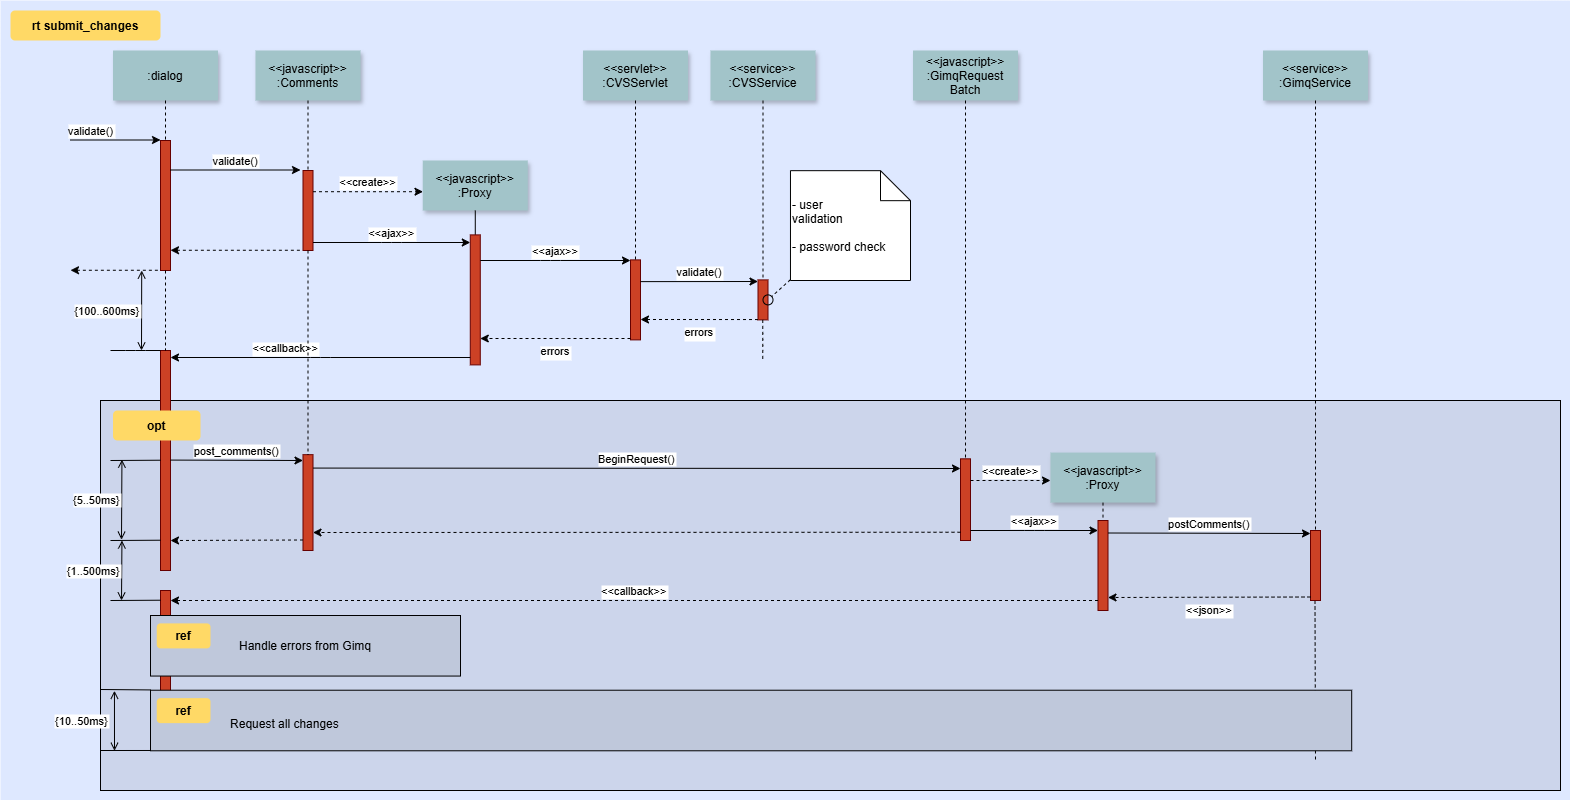

The diagram above was exported from draw.io. Its source (the exported page's mxGraphModel, read from the mxfile embedded in the PNG):
<mxGraphModel dx="1173" dy="661" grid="1" gridSize="10" guides="1" tooltips="1" connect="1" arrows="1" fold="1" page="0" pageScale="1.5" pageWidth="826" pageHeight="1169" background="none" math="0" shadow="0">
  <root>
    <mxCell id="0" />
    <mxCell id="1" parent="0" />
    <mxCell id="69" value="" style="fillColor=#DEE8FF;strokeColor=none" parent="1" vertex="1">
      <mxGeometry x="40" y="10" width="1570" height="800" as="geometry" />
    </mxCell>
    <mxCell id="20" value="" style="fillColor=#CCD5EB" parent="1" vertex="1">
      <mxGeometry x="140" y="410" width="1460" height="390" as="geometry" />
    </mxCell>
    <mxCell id="81" value="" style="edgeStyle=elbowEdgeStyle;elbow=horizontal;endArrow=none;dashed=1" parent="1" edge="1">
      <mxGeometry x="1460" y="437.8935185185186" width="100" height="100" as="geometry">
        <mxPoint x="1354.5" y="610" as="sourcePoint" />
        <mxPoint x="1354.5" y="770" as="targetPoint" />
      </mxGeometry>
    </mxCell>
    <mxCell id="2" value="" style="fillColor=#CC4125;strokeColor=#660000" parent="1" vertex="1">
      <mxGeometry x="200" y="150" width="10" height="130" as="geometry" />
    </mxCell>
    <mxCell id="3" value="validate()" style="edgeStyle=none;verticalLabelPosition=top;verticalAlign=bottom;labelPosition=left;align=right" parent="1" edge="1">
      <mxGeometry x="110" y="49.5" width="100" height="100" as="geometry">
        <mxPoint x="110" y="149.5" as="sourcePoint" />
        <mxPoint x="200" y="149.5" as="targetPoint" />
      </mxGeometry>
    </mxCell>
    <mxCell id="4" value=":dialog" style="shadow=1;fillColor=#A2C4C9;strokeColor=none" parent="1" vertex="1">
      <mxGeometry x="152.5" y="60" width="105" height="50" as="geometry" />
    </mxCell>
    <mxCell id="6" value="" style="fillColor=#CC4125;strokeColor=#660000" parent="1" vertex="1">
      <mxGeometry x="342.5" y="180" width="10" height="80" as="geometry" />
    </mxCell>
    <mxCell id="7" value="&lt;&lt;javascript&gt;&gt;&#10;:Comments" style="shadow=1;fillColor=#A2C4C9;strokeColor=none" parent="1" vertex="1">
      <mxGeometry x="295" y="60" width="105" height="50" as="geometry" />
    </mxCell>
    <mxCell id="8" value="" style="edgeStyle=none;endArrow=none;dashed=1" parent="1" source="7" target="6" edge="1">
      <mxGeometry x="272.3350694444445" y="165" width="100" height="100" as="geometry">
        <mxPoint x="347.2588734567901" y="110" as="sourcePoint" />
        <mxPoint x="347.5761959876544" y="165" as="targetPoint" />
      </mxGeometry>
    </mxCell>
    <mxCell id="9" value="validate()" style="edgeStyle=none;verticalLabelPosition=top;verticalAlign=bottom" parent="1" edge="1">
      <mxGeometry x="220" y="92" width="100" height="100" as="geometry">
        <mxPoint x="210" y="179.5" as="sourcePoint" />
        <mxPoint x="340" y="179.5" as="targetPoint" />
      </mxGeometry>
    </mxCell>
    <mxCell id="11" value="" style="edgeStyle=none;verticalLabelPosition=top;verticalAlign=bottom;endArrow=none;startArrow=classic;dashed=1" parent="1" edge="1">
      <mxGeometry x="220" y="172.25887345679013" width="100" height="100" as="geometry">
        <mxPoint x="210" y="259.7588734567901" as="sourcePoint" />
        <mxPoint x="340" y="259.7588734567901" as="targetPoint" />
      </mxGeometry>
    </mxCell>
    <mxCell id="12" value="" style="edgeStyle=none;verticalLabelPosition=top;verticalAlign=bottom;labelPosition=left;align=right;endArrow=none;startArrow=classic;dashed=1" parent="1" edge="1">
      <mxGeometry x="110" y="179.75887345679013" width="100" height="100" as="geometry">
        <mxPoint x="110" y="279.7588734567901" as="sourcePoint" />
        <mxPoint x="200" y="279.7588734567901" as="targetPoint" />
      </mxGeometry>
    </mxCell>
    <mxCell id="13" value="&lt;&lt;create&gt;&gt;" style="edgeStyle=none;verticalLabelPosition=top;verticalAlign=bottom;dashed=1" parent="1" edge="1">
      <mxGeometry x="385.45524691358025" y="113.91550925925924" width="100" height="100" as="geometry">
        <mxPoint x="352.5" y="201.20563271604937" as="sourcePoint" />
        <mxPoint x="462.5" y="201.20563271604937" as="targetPoint" />
      </mxGeometry>
    </mxCell>
    <mxCell id="15" value="&lt;&lt;javascript&gt;&gt;&#10;:Proxy" style="shadow=1;fillColor=#A2C4C9;strokeColor=none" parent="1" vertex="1">
      <mxGeometry x="462.2839506172839" y="169.99999999999997" width="105" height="50" as="geometry" />
    </mxCell>
    <mxCell id="16" value="" style="edgeStyle=none;endArrow=none" parent="1" source="15" target="17" edge="1">
      <mxGeometry x="437.042824074074" y="270" width="100" height="100" as="geometry">
        <mxPoint x="514.542824074074" y="219.99999999999997" as="sourcePoint" />
        <mxPoint x="514.542824074074" y="239.99999999999997" as="targetPoint" />
      </mxGeometry>
    </mxCell>
    <mxCell id="17" value="" style="fillColor=#CC4125;strokeColor=#660000" parent="1" vertex="1">
      <mxGeometry x="509.7839506172839" y="244.3942901234568" width="10" height="130" as="geometry" />
    </mxCell>
    <mxCell id="19" value="&lt;&lt;ajax&gt;&gt;" style="edgeStyle=elbowEdgeStyle;elbow=vertical;verticalLabelPosition=top;verticalAlign=bottom" parent="1" source="6" target="17" edge="1">
      <mxGeometry x="350" y="290" width="100" height="100" as="geometry">
        <mxPoint x="350" y="390" as="sourcePoint" />
        <mxPoint x="450" y="290" as="targetPoint" />
      </mxGeometry>
    </mxCell>
    <mxCell id="21" value="" style="fillColor=#CC4125;strokeColor=#660000" parent="1" vertex="1">
      <mxGeometry x="670" y="269.3942901234568" width="10" height="80" as="geometry" />
    </mxCell>
    <mxCell id="22" value="&lt;&lt;servlet&gt;&gt;&#10;:CVSServlet" style="shadow=1;fillColor=#A2C4C9;strokeColor=none" parent="1" vertex="1">
      <mxGeometry x="622.5" y="60" width="105" height="50" as="geometry" />
    </mxCell>
    <mxCell id="23" value="" style="edgeStyle=none;endArrow=none;dashed=1" parent="1" source="22" target="21" edge="1">
      <mxGeometry x="614.4878472222224" y="174.99999999999997" width="100" height="100" as="geometry">
        <mxPoint x="674.6527777777778" y="110" as="sourcePoint" />
        <mxPoint x="674.6527777777778" y="260" as="targetPoint" />
      </mxGeometry>
    </mxCell>
    <mxCell id="24" value="&lt;&lt;service&gt;&gt;&#10;:CVSService" style="shadow=1;fillColor=#A2C4C9;strokeColor=none" parent="1" vertex="1">
      <mxGeometry x="750" y="60" width="105" height="50" as="geometry" />
    </mxCell>
    <mxCell id="25" value="" style="edgeStyle=none;endArrow=none;dashed=1" parent="1" source="24" target="26" edge="1">
      <mxGeometry x="727.3350694444446" y="165" width="100" height="100" as="geometry">
        <mxPoint x="802.2588734567901" y="110" as="sourcePoint" />
        <mxPoint x="802.5761959876544" y="165" as="targetPoint" />
      </mxGeometry>
    </mxCell>
    <mxCell id="26" value="" style="fillColor=#CC4125;strokeColor=#660000" parent="1" vertex="1">
      <mxGeometry x="797.4999999999999" y="289.3942901234568" width="10" height="40" as="geometry" />
    </mxCell>
    <mxCell id="27" value="&lt;&lt;ajax&gt;&gt;" style="edgeStyle=elbowEdgeStyle;elbow=vertical;verticalLabelPosition=top;verticalAlign=bottom" parent="1" source="17" target="21" edge="1">
      <mxGeometry x="540" y="270" width="100" height="100" as="geometry">
        <mxPoint x="540" y="370" as="sourcePoint" />
        <mxPoint x="640" y="270" as="targetPoint" />
        <Array as="points">
          <mxPoint x="590" y="270" />
        </Array>
      </mxGeometry>
    </mxCell>
    <mxCell id="28" value="errors" style="edgeStyle=elbowEdgeStyle;elbow=vertical;dashed=1;verticalLabelPosition=bottom;verticalAlign=top" parent="1" source="21" target="17" edge="1">
      <mxGeometry x="550" y="280" width="100" height="100" as="geometry">
        <mxPoint x="529.7839506172838" y="280" as="sourcePoint" />
        <mxPoint x="680" y="280" as="targetPoint" />
        <Array as="points">
          <mxPoint x="593" y="348" />
        </Array>
      </mxGeometry>
    </mxCell>
    <mxCell id="30" value="&lt;&lt;javascript&gt;&gt;&#10;:GimqRequest&#10;Batch" style="shadow=1;fillColor=#A2C4C9;strokeColor=none" parent="1" vertex="1">
      <mxGeometry x="952.5" y="60" width="105" height="50" as="geometry" />
    </mxCell>
    <mxCell id="33" value="" style="edgeStyle=elbowEdgeStyle;elbow=horizontal;endArrow=none;dashed=1" parent="1" source="4" target="2" edge="1">
      <mxGeometry x="230.00000000000003" y="310" width="100" height="100" as="geometry">
        <mxPoint x="230.00000000000003" y="410" as="sourcePoint" />
        <mxPoint x="330" y="310" as="targetPoint" />
      </mxGeometry>
    </mxCell>
    <mxCell id="34" value="validate()" style="edgeStyle=elbowEdgeStyle;elbow=vertical;verticalLabelPosition=top;verticalAlign=bottom" parent="1" edge="1">
      <mxGeometry x="550" y="261.7361111111111" width="100" height="100" as="geometry">
        <mxPoint x="680" y="291.1304012345679" as="sourcePoint" />
        <mxPoint x="797.4999999999999" y="291.1304012345679" as="targetPoint" />
        <Array as="points" />
      </mxGeometry>
    </mxCell>
    <mxCell id="35" value="errors" style="edgeStyle=elbowEdgeStyle;elbow=vertical;dashed=1;verticalLabelPosition=bottom;verticalAlign=top" parent="1" edge="1">
      <mxGeometry x="560" y="309.65277777777777" width="100" height="100" as="geometry">
        <mxPoint x="797.4999999999999" y="329.0470679012346" as="sourcePoint" />
        <mxPoint x="680" y="329.0470679012346" as="targetPoint" />
        <Array as="points" />
      </mxGeometry>
    </mxCell>
    <mxCell id="38" value="" style="edgeStyle=elbowEdgeStyle;elbow=horizontal;endArrow=none;dashed=1" parent="1" edge="1">
      <mxGeometry x="932.2588734567901" y="240" width="100" height="100" as="geometry">
        <mxPoint x="802.2588734567901" y="329.3942901234568" as="sourcePoint" />
        <mxPoint x="802.2588734567901" y="370" as="targetPoint" />
        <Array as="points">
          <mxPoint x="802.2588734567901" y="350" />
        </Array>
      </mxGeometry>
    </mxCell>
    <mxCell id="39" value="" style="ellipse;fillColor=none" parent="1" vertex="1">
      <mxGeometry x="802.5000000000001" y="304.3942901234568" width="9.999999999999886" height="10" as="geometry" />
    </mxCell>
    <mxCell id="40" value=" - user&#10; validation&#10;&#10; - password check" style="shape=note;align=left" parent="1" vertex="1">
      <mxGeometry x="829.9729938271605" y="180.17361111111111" width="120.02700617283949" height="109.82638888888889" as="geometry" />
    </mxCell>
    <mxCell id="41" value="" style="edgeStyle=none;endArrow=none;dashed=1" parent="1" source="40" target="39" edge="1">
      <mxGeometry x="1030" y="180" width="100" height="100" as="geometry">
        <mxPoint x="1030" y="280" as="sourcePoint" />
        <mxPoint x="1130" y="180" as="targetPoint" />
      </mxGeometry>
    </mxCell>
    <mxCell id="42" value="" style="fillColor=#CC4125;strokeColor=#660000" parent="1" vertex="1">
      <mxGeometry x="200" y="360" width="10" height="220" as="geometry" />
    </mxCell>
    <mxCell id="43" value="             &lt;&lt;callback&gt;&gt;                                " style="edgeStyle=elbowEdgeStyle;elbow=vertical;dashed=0;verticalLabelPosition=top;verticalAlign=bottom;align=right" parent="1" source="17" target="42" edge="1">
      <mxGeometry x="190" y="329.75887345679007" width="100" height="100" as="geometry">
        <mxPoint x="500" y="310" as="sourcePoint" />
        <mxPoint x="220" y="370" as="targetPoint" />
        <Array as="points" />
      </mxGeometry>
    </mxCell>
    <mxCell id="44" value="" style="edgeStyle=none;dashed=1;endArrow=none" parent="1" source="2" target="42" edge="1">
      <mxGeometry x="50" y="300" width="100" height="100" as="geometry">
        <mxPoint x="50" y="400" as="sourcePoint" />
        <mxPoint x="150" y="300" as="targetPoint" />
      </mxGeometry>
    </mxCell>
    <mxCell id="46" value="" style="edgeStyle=elbowEdgeStyle;elbow=vertical;endArrow=none" parent="1" source="42" edge="1">
      <mxGeometry x="60" y="310" width="100" height="100" as="geometry">
        <mxPoint x="60" y="410" as="sourcePoint" />
        <mxPoint x="150" y="360" as="targetPoint" />
      </mxGeometry>
    </mxCell>
    <mxCell id="47" value="{100..600ms}" style="edgeStyle=elbowEdgeStyle;elbow=horizontal;startArrow=open;endArrow=open;labelPosition=left;align=right" parent="1" edge="1">
      <mxGeometry x="61.20563271604938" y="290" width="100" height="100" as="geometry">
        <mxPoint x="181.20563271604937" y="280" as="sourcePoint" />
        <mxPoint x="181.20563271604937" y="360" as="targetPoint" />
      </mxGeometry>
    </mxCell>
    <mxCell id="48" value="" style="fillColor=#CC4125;strokeColor=#660000" parent="1" vertex="1">
      <mxGeometry x="342.5" y="464.1666666666667" width="10" height="95.83333333333331" as="geometry" />
    </mxCell>
    <mxCell id="49" value="" style="fillColor=#CC4125;strokeColor=#660000" parent="1" vertex="1">
      <mxGeometry x="1000" y="468.3333333333333" width="10" height="81.66666666666669" as="geometry" />
    </mxCell>
    <mxCell id="50" value="" style="edgeStyle=none;endArrow=none;dashed=1" parent="1" source="30" target="49" edge="1">
      <mxGeometry x="956.5711805555559" y="205" width="100" height="100" as="geometry">
        <mxPoint x="1031.7361111111113" y="150" as="sourcePoint" />
        <mxPoint x="1031.7361111111113" y="329.3942901234568" as="targetPoint" />
      </mxGeometry>
    </mxCell>
    <mxCell id="51" value="post_comments()" style="edgeStyle=elbowEdgeStyle;elbow=vertical;verticalLabelPosition=top;verticalAlign=bottom" parent="1" edge="1">
      <mxGeometry x="212.5" y="469.58333333333337" width="100" height="100" as="geometry">
        <mxPoint x="210" y="469.58333333333337" as="sourcePoint" />
        <mxPoint x="342.5" y="469.58333333333337" as="targetPoint" />
        <Array as="points" />
      </mxGeometry>
    </mxCell>
    <mxCell id="52" value="" style="edgeStyle=none;endArrow=none;dashed=1" parent="1" source="6" target="48" edge="1">
      <mxGeometry x="376.5711805555559" y="339.6971450617284" width="100" height="100" as="geometry">
        <mxPoint x="451.7361111111112" y="284.6971450617284" as="sourcePoint" />
        <mxPoint x="451.7361111111112" y="464.0914351851852" as="targetPoint" />
      </mxGeometry>
    </mxCell>
    <mxCell id="53" value="BeginRequest()" style="edgeStyle=elbowEdgeStyle;elbow=vertical;verticalLabelPosition=top;verticalAlign=bottom" parent="1" edge="1">
      <mxGeometry x="530" y="436.8055555555556" width="100" height="100" as="geometry">
        <mxPoint x="352.5" y="477.56944444444446" as="sourcePoint" />
        <mxPoint x="1000" y="477.56944444444446" as="targetPoint" />
        <Array as="points" />
      </mxGeometry>
    </mxCell>
    <mxCell id="54" value="" style="edgeStyle=elbowEdgeStyle;elbow=vertical;dashed=1;verticalLabelPosition=bottom;verticalAlign=top" parent="1" edge="1">
      <mxGeometry x="530" y="549.0779320987654" width="100" height="100" as="geometry">
        <mxPoint x="1000" y="541.7361111111111" as="sourcePoint" />
        <mxPoint x="352.49999999999994" y="541.7361111111111" as="targetPoint" />
        <Array as="points" />
      </mxGeometry>
    </mxCell>
    <mxCell id="55" value="&lt;&lt;javascript&gt;&gt;&#10;:Proxy" style="shadow=1;fillColor=#A2C4C9;strokeColor=none" parent="1" vertex="1">
      <mxGeometry x="1090" y="462.08333333333337" width="105" height="50" as="geometry" />
    </mxCell>
    <mxCell id="56" value="" style="edgeStyle=none;endArrow=none;dashed=1" parent="1" source="55" target="57" edge="1">
      <mxGeometry x="1204.0711805555559" y="380.08680555555554" width="100" height="100" as="geometry">
        <mxPoint x="1279.2361111111113" y="325.08680555555554" as="sourcePoint" />
        <mxPoint x="1350" y="445.08680555555554" as="targetPoint" />
      </mxGeometry>
    </mxCell>
    <mxCell id="57" value="" style="fillColor=#CC4125;strokeColor=#660000" parent="1" vertex="1">
      <mxGeometry x="1137.5" y="530" width="10" height="90" as="geometry" />
    </mxCell>
    <mxCell id="58" value="" style="fillColor=#CC4125;strokeColor=#660000" parent="1" vertex="1">
      <mxGeometry x="1350" y="540" width="10" height="70" as="geometry" />
    </mxCell>
    <mxCell id="60" value="&lt;&lt;create&gt;&gt;" style="edgeStyle=elbowEdgeStyle;elbow=vertical;verticalLabelPosition=top;verticalAlign=bottom;dashed=1" parent="1" source="49" target="55" edge="1">
      <mxGeometry x="901.25" y="322.5" width="100" height="100" as="geometry">
        <mxPoint x="1031.25" y="351.8942901234568" as="sourcePoint" />
        <mxPoint x="1148.75" y="351.8942901234568" as="targetPoint" />
        <Array as="points" />
      </mxGeometry>
    </mxCell>
    <mxCell id="61" value="&lt;&lt;ajax&gt;&gt;" style="edgeStyle=elbowEdgeStyle;elbow=vertical;verticalLabelPosition=top;verticalAlign=bottom" parent="1" source="49" target="57" edge="1">
      <mxGeometry x="1065" y="359.5" width="100" height="100" as="geometry">
        <mxPoint x="1044.7839506172838" y="359.5" as="sourcePoint" />
        <mxPoint x="1195" y="359.5" as="targetPoint" />
        <Array as="points" />
      </mxGeometry>
    </mxCell>
    <mxCell id="62" value="postComments()" style="edgeStyle=elbowEdgeStyle;elbow=vertical;verticalLabelPosition=top;verticalAlign=bottom" parent="1" edge="1">
      <mxGeometry x="1225" y="309.5" width="100" height="100" as="geometry">
        <mxPoint x="1147.5" y="542.5" as="sourcePoint" />
        <mxPoint x="1350" y="542.5" as="targetPoint" />
        <Array as="points" />
      </mxGeometry>
    </mxCell>
    <mxCell id="63" value="&lt;&lt;json&gt;&gt;" style="edgeStyle=elbowEdgeStyle;elbow=vertical;dashed=1;verticalLabelPosition=bottom;verticalAlign=top" parent="1" edge="1">
      <mxGeometry x="1075" y="396" width="100" height="100" as="geometry">
        <mxPoint x="1350" y="606.5" as="sourcePoint" />
        <mxPoint x="1147.5" y="606.5" as="targetPoint" />
        <Array as="points" />
      </mxGeometry>
    </mxCell>
    <mxCell id="64" value="&lt;&lt;service&gt;&gt;&#10;:GimqService" style="shadow=1;fillColor=#A2C4C9;strokeColor=none" parent="1" vertex="1">
      <mxGeometry x="1302.5" y="60" width="105" height="50" as="geometry" />
    </mxCell>
    <mxCell id="65" value="" style="edgeStyle=none;endArrow=none;dashed=1" parent="1" source="64" target="58" edge="1">
      <mxGeometry x="1174.0711805555559" y="210" width="100" height="100" as="geometry">
        <mxPoint x="1222.5" y="115" as="sourcePoint" />
        <mxPoint x="1222.5" y="445" as="targetPoint" />
      </mxGeometry>
    </mxCell>
    <mxCell id="66" value="" style="fillColor=#CC4125;strokeColor=#660000" parent="1" vertex="1">
      <mxGeometry x="200" y="600" width="10" height="130" as="geometry" />
    </mxCell>
    <mxCell id="67" value="" style="edgeStyle=elbowEdgeStyle;elbow=vertical;dashed=1;verticalLabelPosition=bottom;verticalAlign=top" parent="1" edge="1">
      <mxGeometry x="507.50000000000006" y="664.3418209876543" width="100" height="100" as="geometry">
        <mxPoint x="342.5" y="549.5" as="sourcePoint" />
        <mxPoint x="210" y="549.5" as="targetPoint" />
        <Array as="points" />
      </mxGeometry>
    </mxCell>
    <mxCell id="68" value="&lt;&lt;callback&gt;&gt;" style="edgeStyle=elbowEdgeStyle;elbow=vertical;dashed=1;verticalLabelPosition=bottom;verticalAlign=bottom" parent="1" source="57" target="66" edge="1">
      <mxGeometry x="540" y="559.0779320987654" width="100" height="100" as="geometry">
        <mxPoint x="1010" y="551.7361111111111" as="sourcePoint" />
        <mxPoint x="362.49999999999994" y="551.7361111111111" as="targetPoint" />
        <Array as="points" />
      </mxGeometry>
    </mxCell>
    <mxCell id="71" value="rt submit_changes" style="rounded=1;fontStyle=1;fillColor=#FFD966;strokeColor=none" parent="1" vertex="1">
      <mxGeometry x="50" y="20" width="150" height="30" as="geometry" />
    </mxCell>
    <mxCell id="72" value="opt" style="rounded=1;fontStyle=1;fillColor=#FFD966;strokeColor=none" parent="1" vertex="1">
      <mxGeometry x="152.5" y="420" width="87.5" height="30" as="geometry" />
    </mxCell>
    <mxCell id="74" value="Handle errors from Gimq" style="fillColor=#BFC8DB" parent="1" vertex="1">
      <mxGeometry x="190" y="625" width="310" height="60.55555555555554" as="geometry" />
    </mxCell>
    <mxCell id="75" value="ref" style="rounded=1;fontStyle=1;fillColor=#FFD966;strokeColor=none" parent="1" vertex="1">
      <mxGeometry x="196.25" y="632.8935185185186" width="53.75" height="25" as="geometry" />
    </mxCell>
    <mxCell id="76" value="" style="align=left;fillColor=#BFC8DB" parent="1" vertex="1">
      <mxGeometry x="189.99999999999997" y="699.7222222222223" width="1201.1944444444443" height="60.55555555555554" as="geometry" />
    </mxCell>
    <mxCell id="77" value="ref" style="rounded=1;fontStyle=1;fillColor=#FFD966;strokeColor=none" parent="1" vertex="1">
      <mxGeometry x="196.24999999999997" y="707.6157407407409" width="53.75" height="25" as="geometry" />
    </mxCell>
    <mxCell id="78" value="Request all changes" style="text;align=left" parent="1" vertex="1">
      <mxGeometry x="268.05555555555554" y="720.1157407407408" width="351.80555555555554" height="26" as="geometry" />
    </mxCell>
    <mxCell id="82" value="" style="edgeStyle=elbowEdgeStyle;elbow=vertical;endArrow=none" parent="1" edge="1">
      <mxGeometry x="59.999999999999986" y="419.7106481481482" width="100" height="100" as="geometry">
        <mxPoint x="200" y="469.7106481481482" as="sourcePoint" />
        <mxPoint x="149.99999999999997" y="469.7106481481482" as="targetPoint" />
      </mxGeometry>
    </mxCell>
    <mxCell id="83" value="" style="edgeStyle=elbowEdgeStyle;elbow=vertical;endArrow=none" parent="1" edge="1">
      <mxGeometry x="60" y="499.71064814814815" width="100" height="100" as="geometry">
        <mxPoint x="200.00000000000003" y="549.7106481481482" as="sourcePoint" />
        <mxPoint x="150" y="549.7106481481482" as="targetPoint" />
      </mxGeometry>
    </mxCell>
    <mxCell id="84" value="" style="edgeStyle=elbowEdgeStyle;elbow=vertical;endArrow=none" parent="1" edge="1">
      <mxGeometry x="59.999999999999986" y="559.7106481481482" width="100" height="100" as="geometry">
        <mxPoint x="200" y="609.7106481481482" as="sourcePoint" />
        <mxPoint x="149.99999999999997" y="609.7106481481482" as="targetPoint" />
      </mxGeometry>
    </mxCell>
    <mxCell id="85" value="" style="edgeStyle=elbowEdgeStyle;elbow=vertical;endArrow=none" parent="1" edge="1">
      <mxGeometry x="49.99999999999999" y="649.4328703703704" width="100" height="100" as="geometry">
        <mxPoint x="190.00000000000003" y="699.4328703703704" as="sourcePoint" />
        <mxPoint x="140" y="699.4328703703704" as="targetPoint" />
      </mxGeometry>
    </mxCell>
    <mxCell id="86" value="" style="edgeStyle=elbowEdgeStyle;elbow=vertical;endArrow=none" parent="1" edge="1">
      <mxGeometry x="49.99999999999993" y="709.9884259259259" width="100" height="100" as="geometry">
        <mxPoint x="189.99999999999994" y="759.9884259259259" as="sourcePoint" />
        <mxPoint x="139.99999999999994" y="759.9884259259259" as="targetPoint" />
      </mxGeometry>
    </mxCell>
    <mxCell id="87" value="{5..50ms}" style="edgeStyle=elbowEdgeStyle;elbow=horizontal;startArrow=open;endArrow=open;labelPosition=left;align=right" parent="1" edge="1">
      <mxGeometry x="41.44675925925927" y="479.1666666666667" width="100" height="100" as="geometry">
        <mxPoint x="161.44675925925927" y="469.1666666666667" as="sourcePoint" />
        <mxPoint x="161.44675925925927" y="549.1666666666667" as="targetPoint" />
      </mxGeometry>
    </mxCell>
    <mxCell id="88" value="{1..500ms}" style="edgeStyle=elbowEdgeStyle;elbow=horizontal;startArrow=open;endArrow=open;labelPosition=left;align=right" parent="1" edge="1">
      <mxGeometry x="42.89351851851853" y="560" width="100" height="100" as="geometry">
        <mxPoint x="161.44675925925927" y="550" as="sourcePoint" />
        <mxPoint x="161.44675925925927" y="610" as="targetPoint" />
      </mxGeometry>
    </mxCell>
    <mxCell id="89" value="{10..50ms}" style="edgeStyle=elbowEdgeStyle;elbow=horizontal;startArrow=open;endArrow=open;labelPosition=left;align=right" parent="1" edge="1">
      <mxGeometry width="100" height="100" as="geometry">
        <mxPoint x="153.94675925925927" y="700.2777777777778" as="sourcePoint" />
        <mxPoint x="153.94675925925927" y="760.2777777777778" as="targetPoint" />
        <mxPoint x="-4.236111111111107" y="-0.2777777777777883" as="offset" />
      </mxGeometry>
    </mxCell>
  </root>
</mxGraphModel>